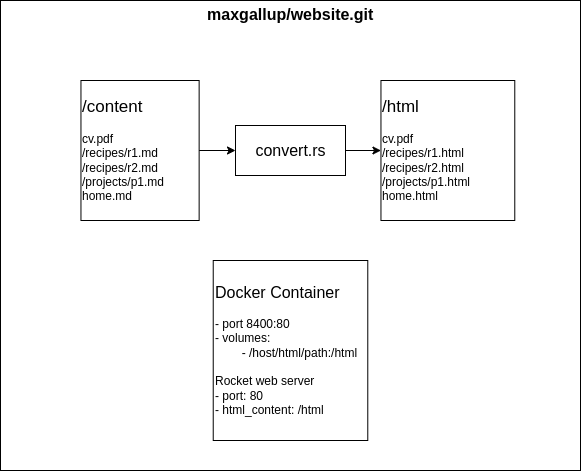

The diagram above was exported from draw.io. Its source (the exported page's mxGraphModel, read from the mxfile embedded in the PNG):
<mxGraphModel dx="1182" dy="850" grid="1" gridSize="10" guides="1" tooltips="1" connect="1" arrows="1" fold="1" page="1" pageScale="1" pageWidth="850" pageHeight="1100" math="0" shadow="0">
  <root>
    <mxCell id="0" />
    <mxCell id="1" parent="0" />
    <mxCell id="Ern45UY6AMJHHK3vv_xS-33" value="" style="rounded=0;whiteSpace=wrap;html=1;fontSize=16;" parent="1" vertex="1">
      <mxGeometry x="135" y="315" width="580" height="470" as="geometry" />
    </mxCell>
    <mxCell id="Ern45UY6AMJHHK3vv_xS-30" value="convert.rs" style="html=1;fontSize=16;" parent="1" vertex="1">
      <mxGeometry x="369.99999999999994" y="440" width="110" height="50" as="geometry" />
    </mxCell>
    <mxCell id="Ern45UY6AMJHHK3vv_xS-25" value="" style="group" parent="1" vertex="1" connectable="0">
      <mxGeometry x="347.7287700534759" y="575" width="154.5454545454545" height="180" as="geometry" />
    </mxCell>
    <mxCell id="Ern45UY6AMJHHK3vv_xS-26" value="&lt;font style=&quot;font-size: 16px&quot;&gt;Docker Container&lt;/font&gt;&lt;br&gt;&lt;br&gt;- port 8400:80&lt;br&gt;- volumes:&lt;br&gt;&lt;span style=&quot;white-space: pre&quot;&gt;&#09;&lt;/span&gt;- /host/html/path:/html&lt;br&gt;&lt;br&gt;Rocket web server&lt;br&gt;- port: 80&lt;br&gt;- html_content: /html" style="rounded=0;whiteSpace=wrap;html=1;align=left;" parent="Ern45UY6AMJHHK3vv_xS-25" vertex="1">
      <mxGeometry width="154.54545454545456" height="180.00000000000006" as="geometry" />
    </mxCell>
    <mxCell id="Ern45UY6AMJHHK3vv_xS-27" value="" style="group" parent="1" vertex="1" connectable="0">
      <mxGeometry x="515.4570588235295" y="395" width="133.8235294117647" height="140" as="geometry" />
    </mxCell>
    <mxCell id="Ern45UY6AMJHHK3vv_xS-28" value="&lt;font style=&quot;font-size: 17px&quot;&gt;/html&lt;br&gt;&lt;/font&gt;&lt;br&gt;cv.pdf&lt;br&gt;/recipes/r1.html&lt;br&gt;/recipes/r2.html&lt;br&gt;/projects/p1.html&lt;br&gt;home.html" style="rounded=0;whiteSpace=wrap;html=1;align=left;" parent="Ern45UY6AMJHHK3vv_xS-27" vertex="1">
      <mxGeometry width="133.82352941176472" height="140.00000000000006" as="geometry" />
    </mxCell>
    <mxCell id="Ern45UY6AMJHHK3vv_xS-29" value="&lt;font style=&quot;font-size: 17px&quot;&gt;/content&lt;br&gt;&lt;/font&gt;&lt;br&gt;cv.pdf&lt;br&gt;/recipes/r1.md&lt;br&gt;/recipes/r2.md&lt;br&gt;/projects/p1.md&lt;br&gt;home.md" style="rounded=0;whiteSpace=wrap;html=1;align=left;" parent="1" vertex="1">
      <mxGeometry x="215.46235294117648" y="395" width="118.18181818181819" height="140.00000000000006" as="geometry" />
    </mxCell>
    <mxCell id="Ern45UY6AMJHHK3vv_xS-31" style="edgeStyle=orthogonalEdgeStyle;rounded=0;orthogonalLoop=1;jettySize=auto;html=1;exitX=1;exitY=0.5;exitDx=0;exitDy=0;entryX=0;entryY=0.5;entryDx=0;entryDy=0;fontSize=16;" parent="1" source="Ern45UY6AMJHHK3vv_xS-29" target="Ern45UY6AMJHHK3vv_xS-30" edge="1">
      <mxGeometry relative="1" as="geometry" />
    </mxCell>
    <mxCell id="Ern45UY6AMJHHK3vv_xS-32" style="edgeStyle=orthogonalEdgeStyle;rounded=0;orthogonalLoop=1;jettySize=auto;html=1;exitX=1;exitY=0.5;exitDx=0;exitDy=0;entryX=0;entryY=0.5;entryDx=0;entryDy=0;fontSize=16;" parent="1" source="Ern45UY6AMJHHK3vv_xS-30" target="Ern45UY6AMJHHK3vv_xS-28" edge="1">
      <mxGeometry relative="1" as="geometry" />
    </mxCell>
    <mxCell id="Ern45UY6AMJHHK3vv_xS-34" value="maxgallup/website.git" style="text;align=center;fontStyle=1;verticalAlign=middle;spacingLeft=3;spacingRight=3;strokeColor=none;rotatable=0;points=[[0,0.5],[1,0.5]];portConstraint=eastwest;fontSize=16;" parent="1" vertex="1">
      <mxGeometry x="135" y="315" width="580.46" height="26" as="geometry" />
    </mxCell>
  </root>
</mxGraphModel>